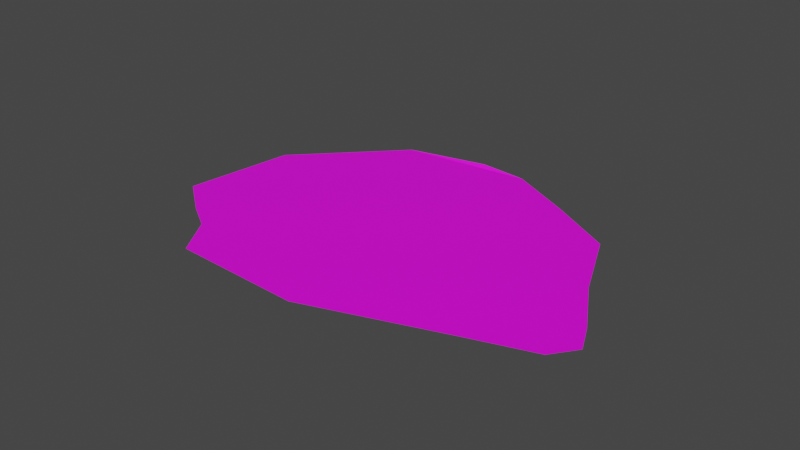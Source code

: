 # Source: forrest_key.blend  (saved by Blender 2.83.18; exported with 4.5.12 LTS)
import bpy
from mathutils import Matrix  # noqa: F401  (used for matrix-valued properties, if any)

bpy.ops.wm.read_factory_settings(use_empty=True)
scene = bpy.context.scene
scene.name = 'Scene'

# ---- collections
col_collection = bpy.data.collections.new('Collection'); scene.collection.children.link(col_collection)

# ---- images (referenced by path relative to the original .blend; pixels are not part of the script)
import os
ASSET_DIR = os.environ.get("B2B_ASSET_DIR", "")  # directory of the original .blend (textures are referenced by path, not embedded)
HERE = os.path.dirname(os.path.abspath(__file__))  # packed textures are extracted next to this script under _unpacked/

def load_image(name, relpath, width, height, colorspace="sRGB"):
    """Load a texture the original file referenced (path relative to the .blend, or extracted next to this script)."""
    p = next((c for c in (os.path.join(HERE, relpath), os.path.join(ASSET_DIR, relpath)) if relpath and os.path.exists(c)), "")
    if p:
        img = bpy.data.images.load(p, check_existing=True)
        img.name = name
    else:  # same state as the original file: an image datablock whose file is absent (Cycles renders it pink)
        img = bpy.data.images.new(name, width, height)
        img.source = "FILE"
        img.filepath = "//" + (relpath or name)
    img.colorspace_settings.name = colorspace
    return img
img_forrest6 = load_image('forrest6', 'forrest_key.png', 1024, 1024, 'sRGB')

# ---- materials (node trees are filled in below, after node groups)
mat_grass = bpy.data.materials.new('Grass')
mat_grass.use_transparent_shadow = False

# ---- material node trees
mat_grass.use_nodes = True; mat_grass.node_tree.nodes.clear()
_N = mat_grass.node_tree.nodes; _L = mat_grass.node_tree.links
n0 = _N.new('ShaderNodeBsdfPrincipled'); n0.name = 'Principled BSDF'; n0.location = (10, 300)
n0.distribution = 'GGX'
n0.subsurface_method = 'BURLEY'
n0.inputs[3].default_value = 1.45
n0.inputs[27].default_value = (0.0, 0.0, 0.0, 1.0)
n0.inputs[28].default_value = 1.0
n1 = _N.new('ShaderNodeOutputMaterial'); n1.name = 'Material Output'; n1.location = (300, 300)
n2 = _N.new('ShaderNodeTexImage'); n2.name = 'Image Texture'; n2.location = (-280, 280)
n2.image = img_forrest6
_L.new(n0.outputs[0], n1.inputs[0])
_L.new(n2.outputs[0], n0.inputs[0])
n1.is_active_output = True

# ---- world
world_world = bpy.data.worlds.new('World'); scene.world = world_world
world_world.use_nodes = True; world_world.node_tree.nodes.clear()
_N = world_world.node_tree.nodes; _L = world_world.node_tree.links
n0 = _N.new('ShaderNodeOutputWorld'); n0.name = 'World Output'; n0.location = (300, 300)
n1 = _N.new('ShaderNodeBackground'); n1.name = 'Background'; n1.location = (10, 300)
n1.inputs[0].default_value = (0.05088, 0.05088, 0.05088, 1.0)
_L.new(n1.outputs[0], n0.inputs[0])
n0.is_active_output = True
world_world.color = (0.05088, 0.05088, 0.05088)
world_world.use_sun_shadow = False
world_world.sun_shadow_jitter_overblur = 0.0

# ---- meshes
me_okr_g = bpy.data.meshes.new('Okrąg')
me_okr_g.from_pydata([(0.6727, -0.4, 0.0), (0.7182, -0.1101, 0.01826), (0.7299, 0.4405, 0.0), (0.229, 1.135, 0.0), (-0.4631, 1.354, 0.0), (-0.6981, 1.139, 0.0), (-0.8484, 0.9734, 0.0), (-1.132, 0.8588, 0.0), (-1.318, 0.02616, 0.0), (-1.175, -0.9014, 0.0), (-1.115, -1.326, 0.0), (-0.9831, -1.464, 0.0), (-0.7973, -1.415, 0.0), (-0.4105, -1.274, 0.0), (0.08112, -1.152, 0.0), (0.3899, -0.7784, 0.0)], [], [(1, 2, 3, 4, 5, 6, 7, 8, 9, 10, 11, 12, 13, 14, 15, 0)])
_uv = me_okr_g.uv_layers.new(name='MapaUV')
_uv.uv.foreach_set('vector', [0.04459, 0.5989, 0.0, 0.3986, 0.1882, 0.1179, 0.5008, 0.0, 0.6274, 0.06589, 0.7104, 0.118, 0.8531, 0.1443, 1.0, 0.4381, 0.998, 0.7843, 1.0, 0.9426, 0.947, 1.0, 0.8555, 0.9925, 0.6621, 0.962, 0.4204, 0.9442, 0.2476, 0.8248, 0.08673, 0.7022])
me_okr_g.materials.append(mat_grass)
me_okr_g.materials.append(None)
me_okr_g.use_remesh_fix_poles = True
me_okr_g.use_remesh_preserve_attributes = False
me_okr_g.use_mirror_vertex_groups = False
me_okr_g.update()

# ---- objects
ob_okr_g = bpy.data.objects.new('Okrąg', me_okr_g)

# ---- transforms, parenting, visibility, modifiers, constraints
ob_okr_g.location = (0.0, 0.0, 0.0)
ob_okr_g.rotation_euler = (0.0, -0.0, 1.745)
ob_okr_g.lineart.crease_threshold = 0.0

# ---- collection membership
col_collection.objects.link(ob_okr_g)

# ---- scene / render settings (as saved in the file)
scene.frame_start = 1; scene.frame_end = 250; scene.frame_set(1)
scene.render.engine = 'BLENDER_EEVEE_NEXT'
scene.cycles.use_denoising = False
scene.cycles.samples = 128
scene.cycles.sampling_pattern = 'TABULATED_SOBOL'
scene.cycles.use_adaptive_sampling = False
scene.cycles.use_light_tree = False
scene.view_settings.view_transform = 'Filmic'
bpy.context.view_layer.update()

# ---- added for rendering (the .blend has no active camera and no usable light): camera, sun
cam_auto = bpy.data.cameras.new('AutoCamera')
cam_auto.lens = 50.0
cam_auto.sensor_width = 36.0
cam_auto.clip_end = 1000.0
ob_auto_camera = bpy.data.objects.new('AutoCamera', cam_auto)
scene.collection.objects.link(ob_auto_camera)
ob_auto_camera.location = (3.81538, -4.73249, 2.97751)
ob_auto_camera.rotation_euler = (1.09748, -7.21219e-08, 0.694738)
scene.camera = ob_auto_camera
light_auto_sun = bpy.data.lights.new('AutoSun', 'SUN')
light_auto_sun.energy = 3.0
light_auto_sun.angle = 0.0523599
ob_auto_sun = bpy.data.objects.new('AutoSun', light_auto_sun)
scene.collection.objects.link(ob_auto_sun)
ob_auto_sun.rotation_euler = (0.872665, 0.174533, 0.523599)
bpy.context.view_layer.update()
